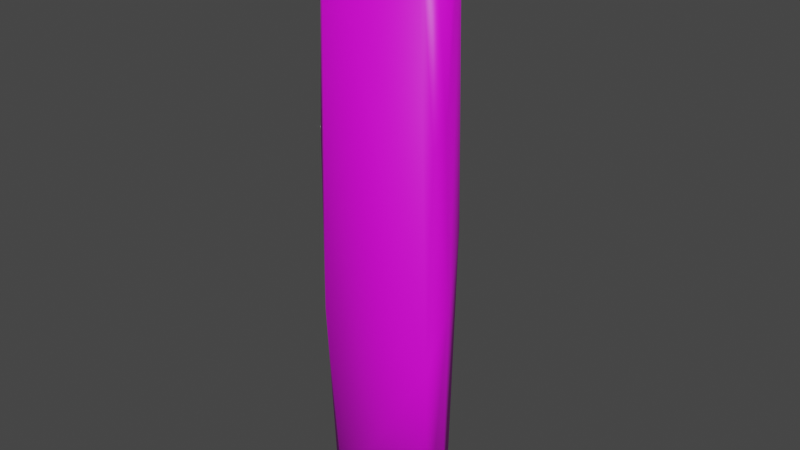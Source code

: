 # Source: yutn.blend  (saved by Blender 3.6.13; exported with 4.5.12 LTS)
import bpy
from mathutils import Matrix  # noqa: F401  (used for matrix-valued properties, if any)

bpy.ops.wm.read_factory_settings(use_empty=True)
scene = bpy.context.scene
scene.name = 'Scene'

# ---- collections
col_collection = bpy.data.collections.new('Collection'); scene.collection.children.link(col_collection)

# ---- images (referenced by path relative to the original .blend; pixels are not part of the script)
import os
ASSET_DIR = os.environ.get("B2B_ASSET_DIR", "")  # directory of the original .blend (textures are referenced by path, not embedded)
HERE = os.path.dirname(os.path.abspath(__file__))  # packed textures are extracted next to this script under _unpacked/

def load_image(name, relpath, width, height, colorspace="sRGB"):
    """Load a texture the original file referenced (path relative to the .blend, or extracted next to this script)."""
    p = next((c for c in (os.path.join(HERE, relpath), os.path.join(ASSET_DIR, relpath)) if relpath and os.path.exists(c)), "")
    if p:
        img = bpy.data.images.load(p, check_existing=True)
        img.name = name
    else:  # same state as the original file: an image datablock whose file is absent (Cycles renders it pink)
        img = bpy.data.images.new(name, width, height)
        img.source = "FILE"
        img.filepath = "//" + (relpath or name)
    img.colorspace_settings.name = colorspace
    return img
img_wood_0004_layer_1_png = load_image('wood_0004_Layer-1.png', 'wood_0004_Layer-1.png', 1024, 1024, 'Non-Color')

# ---- materials (node trees are filled in below, after node groups)
mat_material = bpy.data.materials.new('Material')
mat_material.use_transparent_shadow = False

# ---- material node trees
mat_material.use_nodes = True; mat_material.node_tree.nodes.clear()
_N = mat_material.node_tree.nodes; _L = mat_material.node_tree.links
n0 = _N.new('ShaderNodeBsdfPrincipled'); n0.name = 'Principled BSDF'; n0.location = (10, 300)
n0.distribution = 'GGX'
n0.subsurface_method = 'RANDOM_WALK_SKIN'
n0.inputs[3].default_value = 1.45
n0.inputs[27].default_value = (0.0, 0.0, 0.0, 1.0)
n0.inputs[28].default_value = 1.0
n1 = _N.new('ShaderNodeOutputMaterial'); n1.name = 'Material Output'; n1.location = (300, 300)
n2 = _N.new('ShaderNodeTexImage'); n2.name = 'Image Texture.001'; n2.location = (-153, 158)
n2.image = img_wood_0004_layer_1_png
n3 = _N.new('ShaderNodeTexImage'); n3.name = 'Image Texture'; n3.location = (-448, 200)
n3.image = img_wood_0004_layer_1_png
_L.new(n0.outputs[0], n1.inputs[0])
_L.new(n3.outputs[0], n0.inputs[0])
n1.is_active_output = True

# ---- world
world_world = bpy.data.worlds.new('World'); scene.world = world_world
world_world.use_nodes = True; world_world.node_tree.nodes.clear()
_N = world_world.node_tree.nodes; _L = world_world.node_tree.links
n0 = _N.new('ShaderNodeOutputWorld'); n0.name = 'World Output'; n0.location = (300, 300)
n1 = _N.new('ShaderNodeBackground'); n1.name = 'Background'; n1.location = (10, 300)
n1.inputs[0].default_value = (0.05088, 0.05088, 0.05088, 1.0)
_L.new(n1.outputs[0], n0.inputs[0])
n0.is_active_output = True
world_world.color = (0.05088, 0.05088, 0.05088)
world_world.use_sun_shadow = False
world_world.sun_shadow_jitter_overblur = 0.0

# ---- meshes
me_yut_001 = bpy.data.meshes.new('Yut.001')
me_yut_001.from_pydata([(0.02227, 8.276, 32.92), (3.955, 7.705, 28.93), (5.963, 6.733, 30.93), (5.945, 6.7, 38.9), (2.099, 7.692, 34.92), (4.048, 7.607, 40.92), (0.1022, 8.348, 36.94), (-3.962, 7.722, 40.9), (-5.966, 6.703, 38.91), (-2.217, 8.113, 34.86), (-3.848, 7.805, 28.95), (-0.02794, 8.428, -2.082), (5.986, 6.78, 3.916), (2.134, 8.049, -0.1118), (-5.278, 7.128, 4.706), (-2.158, 8.167, -0.07179), (4.039, 7.606, -41.09), (0.01619, 8.398, -37.08), (2.158, 8.034, -35.05), (5.999, 6.684, -39.08), (4.497, 7.573, -29.75), (-0.03393, 8.289, -33.08), (-2.169, 8.183, -35.07), (-4.575, 7.592, -29.65), (-4.853, 7.31, -40.24), (9.929, 1.232, -59.88), (6.372, 6.305, -59.81), (0.5556, 8.268, -59.88), (-4.173, 7.365, -59.93), (-7.059, 5.701, -59.46), (-9.65, 1.891, -59.92), (-10.79, -3.307, -59.17), (10.62, -1.121, -59.36), (-7.809, -6.55, -59.62), (-9.617, -5.443, -59.92), (8.46, -6.512, 59.39), (11.89, -3.814, 23.78), (12.18, -2.533, -10.57), (10.16, -4.587, -59.81), (10.54, -6.406, -23.77), (8.488, -6.322, -59.84), (11.09, -6.042, 19.92), (7.198, 6.096, -4.523), (-11.37, 0.06863, -24.34), (-6.574, 6.413, 30.72), (-5.171, 7.22, -4.936), (-10.34, 2.858, 5.206), (3.946, 7.742, 5.908), (-0.1965, 8.393, 1.981), (10.01, 3.265, 2.564), (4.047, 7.661, -6.072), (-8.448, -6.626, 59.11), (9.816, -5.034, 59.8), (10.34, -0.6955, 59.75), (2.563, 7.919, 59.81), (-2.611, 7.979, 59.66), (-8.79, 3.412, 59.77), (-10.47, -0.6833, 59.65), (-6.669, 5.966, 59.51), (6.675, 6.043, 59.43), (9.922, 1.737, 59.26), (-10.63, -6.423, -19.15), (-12.15, -4.252, 15.69), (-9.631, -5.472, 59.77)], [], [(5, 3, 6), (6, 3, 4), (6, 4, 9), (9, 4, 0), (9, 0, 44), (44, 0, 10), (4, 2, 0), (0, 2, 1), (9, 8, 6), (6, 8, 7), (47, 12, 48), (48, 12, 13), (48, 13, 15), (15, 13, 11), (15, 11, 45), (13, 42, 11), (11, 42, 50), (15, 14, 48), (21, 20, 18), (21, 18, 22), (22, 18, 17), (22, 17, 24), (18, 19, 17), (17, 19, 16), (22, 23, 21), (30, 34, 31), (25, 32, 38), (30, 29, 28), (34, 40, 33), (35, 41, 52), (41, 37, 36), (39, 38, 37), (39, 37, 41), (41, 36, 52), (40, 38, 39), (35, 39, 41), (55, 8, 58), (55, 7, 8), (2, 4, 3), (0, 48, 10), (14, 45, 44), (15, 45, 14), (13, 12, 42), (1, 47, 0), (47, 48, 0), (22, 24, 23), (27, 28, 17), (17, 28, 24), (28, 29, 24), (29, 30, 46), (46, 30, 43), (30, 31, 43), (62, 63, 57), (7, 55, 6), (55, 54, 6), (5, 54, 59), (5, 59, 3), (36, 53, 52), (32, 37, 38), (56, 46, 57), (58, 46, 56), (58, 8, 44), (49, 60, 37), (60, 36, 37), (60, 53, 36), (59, 49, 42), (1, 2, 47), (9, 44, 8), (58, 44, 46), (44, 10, 14), (2, 12, 47), (62, 43, 31), (10, 48, 14), (25, 37, 32), (49, 37, 25), (44, 45, 23), (62, 46, 43), (11, 50, 20), (23, 11, 21), (45, 11, 23), (46, 44, 29), (23, 29, 44), (42, 20, 50), (19, 20, 42), (23, 24, 29), (18, 20, 19), (16, 27, 17), (26, 27, 16), (26, 16, 19), (42, 26, 19), (49, 26, 42), (25, 26, 49), (21, 11, 20), (3, 42, 12), (3, 12, 2), (57, 46, 62), (5, 6, 54), (59, 42, 3), (49, 59, 60), (34, 30, 25), (25, 30, 26), (26, 30, 28), (26, 28, 27), (34, 25, 40), (40, 25, 38), (58, 56, 55), (59, 54, 53), (60, 59, 53), (51, 35, 63), (52, 63, 35), (33, 40, 39), (33, 39, 61), (61, 39, 51), (39, 35, 51), (61, 34, 33), (34, 61, 31), (61, 62, 31), (61, 51, 62), (62, 51, 63), (63, 52, 53), (53, 57, 63), (57, 53, 56), (56, 53, 54), (56, 54, 55)])
me_yut_001.polygons.foreach_set('use_smooth', [True] * 124)
_uv = me_yut_001.uv_layers.new(name='UVMap')
_uv.uv.foreach_set('vector', [0.718, 0.774, 0.6967, 0.7736, 0.7199, 0.7329, 0.7199, 0.7329, 0.6967, 0.7736, 0.6984, 0.7317, 0.7199, 0.7329, 0.6984, 0.7317, 0.7224, 0.7101, 0.7224, 0.7101, 0.6984, 0.7317, 0.7003, 0.7096, 0.7224, 0.7101, 0.7003, 0.7096, 0.7295, 0.6633, 0.7295, 0.6633, 0.7003, 0.7096, 0.7025, 0.668, 0.6984, 0.7317, 0.6556, 0.7301, 0.7003, 0.7096, 0.7003, 0.7096, 0.6556, 0.7301, 0.6574, 0.7075, 0.7224, 0.7101, 0.7635, 0.7144, 0.7199, 0.7329, 0.7199, 0.7329, 0.7635, 0.7144, 0.7603, 0.7356, 0.5294, 0.5736, 0.5036, 0.5743, 0.5328, 0.5249, 0.5328, 0.5249, 0.5036, 0.5743, 0.5055, 0.5251, 0.5328, 0.5249, 0.5055, 0.5251, 0.5335, 0.5001, 0.5335, 0.5001, 0.5055, 0.5251, 0.5078, 0.4994, 0.5335, 0.5001, 0.5078, 0.4994, 0.5264, 0.4498, 0.5055, 0.5251, 0.4434, 0.5291, 0.5078, 0.4994, 0.5078, 0.4994, 0.4434, 0.5291, 0.4577, 0.4971, 0.5335, 0.5001, 0.5822, 0.5121, 0.5328, 0.5249, 0.333, 0.2952, 0.3216, 0.342, 0.3079, 0.2945, 0.333, 0.2952, 0.3079, 0.2945, 0.3357, 0.2706, 0.3357, 0.2706, 0.3079, 0.2945, 0.3108, 0.2693, 0.3357, 0.2706, 0.3108, 0.2693, 0.3253, 0.2224, 0.3079, 0.2945, 0.2589, 0.2904, 0.3108, 0.2693, 0.3108, 0.2693, 0.2589, 0.2904, 0.2623, 0.2649, 0.3357, 0.2706, 0.3815, 0.292, 0.333, 0.2952, 0.0, 0.0, 0.0, 0.0, 0.0, 0.0, 0.06791, 0.1607, 0.05421, 0.1811, 0.02341, 0.1962, 0.2425, 0.02912, 0.2363, 0.08422, 0.2177, 0.1091, 0.8014, 0.01075, 0.9571, 0.1192, 0.8119, 0.03094, 0.171, 0.9776, 0.4373, 0.7272, 0.1756, 0.9999, 0.4373, 0.7272, 0.6679, 0.5321, 0.4281, 0.7696, 0.7228, 0.4077, 0.976, 0.1363, 0.6679, 0.5321, 0.7228, 0.4077, 0.6679, 0.5321, 0.4373, 0.7272, 0.4373, 0.7272, 0.4281, 0.7696, 0.1756, 0.9999, 0.9571, 0.1192, 0.976, 0.1363, 0.7228, 0.4077, 0.171, 0.9776, 0.7228, 0.4077, 0.4373, 0.7272, 0.8299, 0.833, 0.7635, 0.7144, 0.8555, 0.82, 0.8299, 0.833, 0.7603, 0.7356, 0.7635, 0.7144, 0.6556, 0.7301, 0.6984, 0.7317, 0.6967, 0.7736, 0.7003, 0.7096, 0.5328, 0.5249, 0.7025, 0.668, 0.5822, 0.5121, 0.5264, 0.4498, 0.7295, 0.6633, 0.5335, 0.5001, 0.5264, 0.4498, 0.5822, 0.5121, 0.5055, 0.5251, 0.5036, 0.5743, 0.4434, 0.5291, 0.6574, 0.7075, 0.5294, 0.5736, 0.7003, 0.7096, 0.5294, 0.5736, 0.5328, 0.5249, 0.7003, 0.7096, 0.3357, 0.2706, 0.3253, 0.2224, 0.3815, 0.292, 0.1921, 0.1393, 0.2177, 0.1091, 0.3108, 0.2693, 0.3108, 0.2693, 0.2177, 0.1091, 0.3253, 0.2224, 0.2177, 0.1091, 0.2363, 0.08422, 0.3253, 0.2224, 0.2363, 0.08422, 0.2425, 0.02912, 0.6341, 0.4775, 0.6341, 0.4775, 0.2425, 0.02912, 0.4793, 0.2633, 0.2425, 0.02912, 0.2864, 6.263e-05, 0.4793, 0.2633, 0.2945, 0.5408, 0.03491, 0.8742, 5.741e-05, 0.8434, 0.7603, 0.7356, 0.8299, 0.833, 0.7199, 0.7329, 0.8299, 0.833, 0.8102, 0.8575, 0.7199, 0.7329, 0.718, 0.774, 0.8102, 0.8575, 0.7891, 0.879, 0.718, 0.774, 0.7891, 0.879, 0.6967, 0.7736, 0.5466, 0.7681, 0.781, 0.9462, 0.7868, 0.9999, 0.9999, 0.1629, 0.6679, 0.5321, 0.976, 0.1363, 0.8813, 0.8191, 0.6341, 0.4775, 0.9272, 0.8207, 0.8555, 0.82, 0.6341, 0.4775, 0.8813, 0.8191, 0.8555, 0.82, 0.7635, 0.7144, 0.7295, 0.6633, 0.4582, 0.5986, 0.7761, 0.9198, 0.3365, 0.5525, 0.7761, 0.9198, 0.5466, 0.7681, 0.3365, 0.5525, 0.7761, 0.9198, 0.781, 0.9462, 0.5466, 0.7681, 0.7891, 0.879, 0.4582, 0.5986, 0.4434, 0.5291, 0.6574, 0.7075, 0.6556, 0.7301, 0.5294, 0.5736, 0.7224, 0.7101, 0.7295, 0.6633, 0.7635, 0.7144, 0.8555, 0.82, 0.7295, 0.6633, 0.6341, 0.4775, 0.7295, 0.6633, 0.7025, 0.668, 0.5822, 0.5121, 0.6556, 0.7301, 0.5036, 0.5743, 0.5294, 0.5736, 0.7471, 0.5084, 0.4793, 0.2633, 0.2864, 6.263e-05, 0.7025, 0.668, 0.5328, 0.5249, 0.5822, 0.5121, 0.06791, 0.1607, 0.3365, 0.5525, 0.05421, 0.1811, 0.4582, 0.5986, 0.3365, 0.5525, 0.06791, 0.1607, 0.7295, 0.6633, 0.5264, 0.4498, 0.3815, 0.292, 0.7471, 0.5084, 0.6341, 0.4775, 0.4793, 0.2633, 0.5078, 0.4994, 0.4577, 0.4971, 0.3216, 0.342, 0.3815, 0.292, 0.5078, 0.4994, 0.333, 0.2952, 0.5264, 0.4498, 0.5078, 0.4994, 0.3815, 0.292, 0.6341, 0.4775, 0.7295, 0.6633, 0.2363, 0.08422, 0.3815, 0.292, 0.2363, 0.08422, 0.7295, 0.6633, 0.4434, 0.5291, 0.3216, 0.342, 0.4577, 0.4971, 0.2589, 0.2904, 0.3216, 0.342, 0.4434, 0.5291, 0.3815, 0.292, 0.3253, 0.2224, 0.2363, 0.08422, 0.3079, 0.2945, 0.3216, 0.342, 0.2589, 0.2904, 0.2623, 0.2649, 0.1921, 0.1393, 0.3108, 0.2693, 0.1415, 0.1575, 0.1921, 0.1393, 0.2623, 0.2649, 0.1415, 0.1575, 0.2623, 0.2649, 0.2589, 0.2904, 0.4434, 0.5291, 0.1415, 0.1575, 0.2589, 0.2904, 0.4582, 0.5986, 0.1415, 0.1575, 0.4434, 0.5291, 0.06791, 0.1607, 0.1415, 0.1575, 0.4582, 0.5986, 0.333, 0.2952, 0.5078, 0.4994, 0.3216, 0.342, 0.6967, 0.7736, 0.4434, 0.5291, 0.5036, 0.5743, 0.6967, 0.7736, 0.5036, 0.5743, 0.6556, 0.7301, 0.9272, 0.8207, 0.6341, 0.4775, 0.7471, 0.5084, 0.718, 0.774, 0.7199, 0.7329, 0.8102, 0.8575, 0.7891, 0.879, 0.4434, 0.5291, 0.6967, 0.7736, 0.4582, 0.5986, 0.7891, 0.879, 0.7761, 0.9198, 0.0, 0.0, 0.0, 0.0, 0.0, 0.0, 0.06791, 0.1607, 0.2425, 0.02912, 0.1415, 0.1575, 0.1415, 0.1575, 0.2425, 0.02912, 0.2177, 0.1091, 0.1415, 0.1575, 0.2177, 0.1091, 0.1921, 0.1393, 0.0, 0.0, 0.0, 0.0, 0.0, 0.0, 6.262e-05, 0.193, 0.06791, 0.1607, 0.02341, 0.1962, 0.8555, 0.82, 0.8813, 0.8191, 0.8299, 0.833, 0.7891, 0.879, 0.8102, 0.8575, 0.781, 0.9462, 0.7761, 0.9198, 0.7891, 0.879, 0.781, 0.9462, 0.0555, 0.8742, 0.171, 0.9776, 0.03491, 0.8742, 0.1756, 0.9999, 0.03491, 0.8742, 0.171, 0.9776, 0.8119, 0.03094, 0.9571, 0.1192, 0.7228, 0.4077, 0.8119, 0.03094, 0.7228, 0.4077, 0.539, 0.3065, 0.539, 0.3065, 0.7228, 0.4077, 0.0555, 0.8742, 0.7228, 0.4077, 0.171, 0.9776, 0.0555, 0.8742, 0.539, 0.3065, 0.8014, 0.01075, 0.8119, 0.03094, 0.8014, 0.01075, 0.539, 0.3065, 0.7784, 5.749e-05, 0.539, 0.3065, 0.2945, 0.5408, 0.7784, 5.749e-05, 0.539, 0.3065, 0.0555, 0.8742, 0.2945, 0.5408, 0.2945, 0.5408, 0.0555, 0.8742, 0.03491, 0.8742, 0.9934, 0.8435, 0.7868, 0.9999, 0.781, 0.9462, 0.781, 0.9462, 0.9272, 0.8207, 0.9934, 0.8435, 0.9272, 0.8207, 0.781, 0.9462, 0.8813, 0.8191, 0.8813, 0.8191, 0.781, 0.9462, 0.8102, 0.8575, 0.8813, 0.8191, 0.8102, 0.8575, 0.8299, 0.833])
me_yut_001.materials.append(mat_material)
me_yut_001.update()
me_yut_001.normals_split_custom_set([tuple(v) for v in zip(*[iter([0.3188, 0.9473, -0.02989, 0.4552, 0.8901, -0.02101, 0.04251, 0.9971, -0.0631, 0.04251, 0.9971, -0.0631, 0.4552, 0.8901, -0.02101, 0.2221, 0.975, -0.00847, 0.04251, 0.9971, -0.0631, 0.2221, 0.975, -0.00847, -0.1819, 0.9832, -0.01585, -0.1819, 0.9832, -0.01585, 0.2221, 0.975, -0.00847, 0.03234, 0.9979, 0.05597, -0.1819, 0.9832, -0.01585, 0.03234, 0.9979, 0.05597, -0.5542, 0.8321, 0.02201, -0.5542, 0.8321, 0.02201, 0.03234, 0.9979, 0.05597, -0.2993, 0.952, 0.06379, 0.2221, 0.975, -0.00847, 0.9387, 0.3415, 0.04641, 0.03234, 0.9979, 0.05597, 0.03234, 0.9979, 0.05597, 0.9387, 0.3415, 0.04641, 0.2938, 0.9549, 0.04199, -0.1819, 0.9832, -0.01585, -0.4491, 0.8934, -0.01038, 0.04251, 0.9971, -0.0631, 0.04251, 0.9971, -0.0631, -0.4491, 0.8934, -0.01038, -0.3174, 0.9475, -0.03771, 0.2937, 0.9551, -0.03923, 0.4153, 0.9095, -0.02, 0.00359, 0.9999, -0.01545, 0.00359, 0.9999, -0.01545, 0.4153, 0.9095, -0.02, 0.22, 0.9754, -0.01038, 0.00359, 0.9999, -0.01545, 0.22, 0.9754, -0.01038, -0.1762, 0.9843, 0.00491, -0.1762, 0.9843, 0.00491, 0.22, 0.9754, -0.01038, 0.02756, 0.9993, 0.02365, -0.1762, 0.9843, 0.00491, 0.02756, 0.9993, 0.02365, -0.3454, 0.9385, -0.001056, 0.22, 0.9754, -0.01038, 0.563, 0.8264, 0.01158, 0.02756, 0.9993, 0.02365, 0.02756, 0.9993, 0.02365, 0.563, 0.8264, 0.01158, 0.323, 0.9444, 0.06178, -0.1762, 0.9843, 0.00491, -0.3398, 0.9405, 0.004331, 0.00359, 0.9999, -0.01545, 0.01648, 0.9998, -0.006115, 0.3345, 0.9424, -0.005457, 0.1891, 0.9816, -0.02459, 0.01648, 0.9998, -0.006115, 0.1891, 0.9816, -0.02459, -0.1476, 0.989, -0.004523, -0.1476, 0.989, -0.004523, 0.1891, 0.9816, -0.02459, 0.02854, 0.9995, 0.01509, -0.1476, 0.989, -0.004523, 0.02854, 0.9995, 0.01509, -0.3874, 0.9218, -0.01249, 0.1891, 0.9816, -0.02459, 0.4505, 0.8928, 0.007558, 0.02854, 0.9995, 0.01509, 0.02854, 0.9995, 0.01509, 0.4505, 0.8928, 0.007558, 0.3145, 0.9488, 0.0291, -0.1476, 0.989, -0.004523, -0.3794, 0.9252, -0.0003519, 0.01648, 0.9998, -0.006115, -0.6762, 0.2909, -0.6768, -0.5476, -0.4951, -0.6745, -0.9074, -0.1028, -0.4074, 0.6663, 0.3036, -0.681, 0.9199, 0.0618, -0.3872, 0.6916, -0.3194, -0.6479, -0.6762, 0.2909, -0.6768, -0.6094, 0.6432, -0.4636, -0.2595, 0.6836, -0.6821, -0.5476, -0.4951, -0.6745, 0.2993, -0.7105, -0.6369, -0.1873, -0.8167, -0.5458, 0.2977, -0.7962, 0.5268, 0.6762, -0.7367, 0.005811, 0.6538, -0.3435, 0.6742, 0.6762, -0.7367, 0.005811, 1.0, 0.006332, -0.006307, 0.9959, -0.08731, 0.02474, 0.5859, -0.8102, -0.01687, 0.6916, -0.3194, -0.6479, 1.0, 0.006332, -0.006307, 0.5859, -0.8102, -0.01687, 1.0, 0.006332, -0.006307, 0.6762, -0.7367, 0.005811, 0.6762, -0.7367, 0.005811, 0.9959, -0.08731, 0.02474, 0.6538, -0.3435, 0.6742, 0.2993, -0.7105, -0.6369, 0.6916, -0.3194, -0.6479, 0.5859, -0.8102, -0.01687, 0.2977, -0.7962, 0.5268, 0.5859, -0.8102, -0.01687, 0.6762, -0.7367, 0.005811, -0.1803, 0.7488, 0.6378, -0.4491, 0.8934, -0.01038, -0.5051, 0.6544, 0.5626, -0.1803, 0.7488, 0.6378, -0.3174, 0.9475, -0.03771, -0.4491, 0.8934, -0.01038, 0.9387, 0.3415, 0.04641, 0.2221, 0.975, -0.00847, 0.4552, 0.8901, -0.02101, 0.03234, 0.9979, 0.05597, 0.00359, 0.9999, -0.01545, -0.2993, 0.952, 0.06379, -0.3398, 0.9405, 0.004331, -0.3454, 0.9385, -0.001056, -0.5542, 0.8321, 0.02201, -0.1762, 0.9843, 0.00491, -0.3454, 0.9385, -0.001056, -0.3398, 0.9405, 0.004331, 0.22, 0.9754, -0.01038, 0.4153, 0.9095, -0.02, 0.563, 0.8264, 0.01158, 0.2938, 0.9549, 0.04199, 0.2937, 0.9551, -0.03923, 0.03234, 0.9979, 0.05597, 0.2937, 0.9551, -0.03923, 0.00359, 0.9999, -0.01545, 0.03234, 0.9979, 0.05597, -0.1476, 0.989, -0.004523, -0.3874, 0.9218, -0.01249, -0.3794, 0.9252, -0.0003519, 0.05258, 0.7479, -0.6617, -0.2595, 0.6836, -0.6821, 0.02854, 0.9995, 0.01509, 0.02854, 0.9995, 0.01509, -0.2595, 0.6836, -0.6821, -0.3874, 0.9218, -0.01249, -0.2595, 0.6836, -0.6821, -0.6094, 0.6432, -0.4636, -0.3874, 0.9218, -0.01249, -0.6094, 0.6432, -0.4636, -0.6762, 0.2909, -0.6768, -0.8573, 0.5148, 0.007144, -0.8573, 0.5148, 0.007144, -0.6762, 0.2909, -0.6768, -0.9642, 0.2647, -0.01522, -0.6762, 0.2909, -0.6768, -0.9074, -0.1028, -0.4074, -0.9642, 0.2647, -0.01522, -0.9605, -0.2774, 0.0198, -0.6192, -0.4014, 0.6749, -0.7504, 0.08641, 0.6553, -0.3174, 0.9475, -0.03771, -0.1803, 0.7488, 0.6378, 0.04251, 0.9971, -0.0631, -0.1803, 0.7488, 0.6378, 0.167, 0.7216, 0.6719, 0.04251, 0.9971, -0.0631, 0.3188, 0.9473, -0.02989, 0.167, 0.7216, 0.6719, 0.5227, 0.6219, 0.5831, 0.3188, 0.9473, -0.02989, 0.5227, 0.6219, 0.5831, 0.4552, 0.8901, -0.02101, 0.9959, -0.08731, 0.02474, 0.7218, 0.04598, 0.6906, 0.6538, -0.3435, 0.6742, 0.9199, 0.0618, -0.3872, 1.0, 0.006332, -0.006307, 0.6916, -0.3194, -0.6479, -0.6266, 0.3697, 0.6861, -0.8573, 0.5148, 0.007144, -0.7504, 0.08641, 0.6553, -0.5051, 0.6544, 0.5626, -0.8573, 0.5148, 0.007144, -0.6266, 0.3697, 0.6861, -0.5051, 0.6544, 0.5626, -0.4491, 0.8934, -0.01038, -0.5542, 0.8321, 0.02201, 0.8446, 0.5353, 0.008649, 0.7934, 0.3825, 0.4736, 1.0, 0.006332, -0.006307, 0.7934, 0.3825, 0.4736, 0.9959, -0.08731, 0.02474, 1.0, 0.006332, -0.006307, 0.7934, 0.3825, 0.4736, 0.7218, 0.04598, 0.6906, 0.9959, -0.08731, 0.02474, 0.5227, 0.6219, 0.5831, 0.8446, 0.5353, 0.008649, 0.563, 0.8264, 0.01158, 0.2938, 0.9549, 0.04199, 0.9387, 0.3415, 0.04641, 0.2937, 0.9551, -0.03923, -0.1819, 0.9832, -0.01585, -0.5542, 0.8321, 0.02201, -0.4491, 0.8934, -0.01038, -0.5051, 0.6544, 0.5626, -0.5542, 0.8321, 0.02201, -0.8573, 0.5148, 0.007144, -0.5542, 0.8321, 0.02201, -0.2993, 0.952, 0.06379, -0.3398, 0.9405, 0.004331, 0.9387, 0.3415, 0.04641, 0.4153, 0.9095, -0.02, 0.2937, 0.9551, -0.03923, -0.9605, -0.2774, 0.0198, -0.9642, 0.2647, -0.01522, -0.9074, -0.1028, -0.4074, -0.2993, 0.952, 0.06379, 0.00359, 0.9999, -0.01545, -0.3398, 0.9405, 0.004331, 0.6663, 0.3036, -0.681, 1.0, 0.006332, -0.006307, 0.9199, 0.0618, -0.3872, 0.8446, 0.5353, 0.008649, 1.0, 0.006332, -0.006307, 0.6663, 0.3036, -0.681, -0.5542, 0.8321, 0.02201, -0.3454, 0.9385, -0.001056, -0.3794, 0.9252, -0.0003519, -0.9605, -0.2774, 0.0198, -0.8573, 0.5148, 0.007144, -0.9642, 0.2647, -0.01522, 0.02756, 0.9993, 0.02365, 0.323, 0.9444, 0.06178, 0.3345, 0.9424, -0.005457, -0.3794, 0.9252, -0.0003519, 0.02756, 0.9993, 0.02365, 0.01648, 0.9998, -0.006115, -0.3454, 0.9385, -0.001056, 0.02756, 0.9993, 0.02365, -0.3794, 0.9252, -0.0003519, -0.8573, 0.5148, 0.007144, -0.5542, 0.8321, 0.02201, -0.6094, 0.6432, -0.4636, -0.3794, 0.9252, -0.0003519, -0.6094, 0.6432, -0.4636, -0.5542, 0.8321, 0.02201, 0.563, 0.8264, 0.01158, 0.3345, 0.9424, -0.005457, 0.323, 0.9444, 0.06178, 0.4505, 0.8928, 0.007558, 0.3345, 0.9424, -0.005457, 0.563, 0.8264, 0.01158, -0.3794, 0.9252, -0.0003519, -0.3874, 0.9218, -0.01249, -0.6094, 0.6432, -0.4636, 0.1891, 0.9816, -0.02459, 0.3345, 0.9424, -0.005457, 0.4505, 0.8928, 0.007558, 0.3145, 0.9488, 0.0291, 0.05258, 0.7479, -0.6617, 0.02854, 0.9995, 0.01509, 0.455, 0.6127, -0.6462, 0.05258, 0.7479, -0.6617, 0.3145, 0.9488, 0.0291, 0.455, 0.6127, -0.6462, 0.3145, 0.9488, 0.0291, 0.4505, 0.8928, 0.007558, 0.563, 0.8264, 0.01158, 0.455, 0.6127, -0.6462, 0.4505, 0.8928, 0.007558, 0.8446, 0.5353, 0.008649, 0.455, 0.6127, -0.6462, 0.563, 0.8264, 0.01158, 0.6663, 0.3036, -0.681, 0.455, 0.6127, -0.6462, 0.8446, 0.5353, 0.008649, 0.01648, 0.9998, -0.006115, 0.02756, 0.9993, 0.02365, 0.3345, 0.9424, -0.005457, 0.4552, 0.8901, -0.02101, 0.563, 0.8264, 0.01158, 0.4153, 0.9095, -0.02, 0.4552, 0.8901, -0.02101, 0.4153, 0.9095, -0.02, 0.9387, 0.3415, 0.04641, -0.7504, 0.08641, 0.6553, -0.8573, 0.5148, 0.007144, -0.9605, -0.2774, 0.0198, 0.3188, 0.9473, -0.02989, 0.04251, 0.9971, -0.0631, 0.167, 0.7216, 0.6719, 0.5227, 0.6219, 0.5831, 0.563, 0.8264, 0.01158, 0.4552, 0.8901, -0.02101, 0.8446, 0.5353, 0.008649, 0.5227, 0.6219, 0.5831, 0.7934, 0.3825, 0.4736, -0.5476, -0.4951, -0.6745, -0.6762, 0.2909, -0.6768, 0.6663, 0.3036, -0.681, 0.6663, 0.3036, -0.681, -0.6762, 0.2909, -0.6768, 0.455, 0.6127, -0.6462, 0.455, 0.6127, -0.6462, -0.6762, 0.2909, -0.6768, -0.2595, 0.6836, -0.6821, 0.455, 0.6127, -0.6462, -0.2595, 0.6836, -0.6821, 0.05258, 0.7479, -0.6617, -0.5476, -0.4951, -0.6745, 0.6663, 0.3036, -0.681, 0.2993, -0.7105, -0.6369, 0.2993, -0.7105, -0.6369, 0.6663, 0.3036, -0.681, 0.6916, -0.3194, -0.6479, -0.5051, 0.6544, 0.5626, -0.6266, 0.3697, 0.6861, -0.1803, 0.7488, 0.6378, 0.5227, 0.6219, 0.5831, 0.167, 0.7216, 0.6719, 0.7218, 0.04598, 0.6906, 0.7934, 0.3825, 0.4736, 0.5227, 0.6219, 0.5831, 0.7218, 0.04598, 0.6906, -0.2786, -0.8649, 0.4176, 0.2977, -0.7962, 0.5268, -0.6192, -0.4014, 0.6749, 0.6538, -0.3435, 0.6742, -0.6192, -0.4014, 0.6749, 0.2977, -0.7962, 0.5268, -0.1873, -0.8167, -0.5458, 0.2993, -0.7105, -0.6369, 0.5859, -0.8102, -0.01687, -0.1873, -0.8167, -0.5458, 0.5859, -0.8102, -0.01687, -0.5829, -0.8124, -0.0143, -0.5829, -0.8124, -0.0143, 0.5859, -0.8102, -0.01687, -0.2786, -0.8649, 0.4176, 0.5859, -0.8102, -0.01687, 0.2977, -0.7962, 0.5268, -0.2786, -0.8649, 0.4176, -0.5829, -0.8124, -0.0143, -0.5476, -0.4951, -0.6745, -0.1873, -0.8167, -0.5458, -0.5476, -0.4951, -0.6745, -0.5829, -0.8124, -0.0143, -0.9074, -0.1028, -0.4074, -0.5829, -0.8124, -0.0143, -0.9605, -0.2774, 0.0198, -0.9074, -0.1028, -0.4074, -0.5829, -0.8124, -0.0143, -0.2786, -0.8649, 0.4176, -0.9605, -0.2774, 0.0198, -0.9605, -0.2774, 0.0198, -0.2786, -0.8649, 0.4176, -0.6192, -0.4014, 0.6749, -0.6192, -0.4014, 0.6749, 0.6538, -0.3435, 0.6742, 0.7218, 0.04598, 0.6906, 0.7218, 0.04598, 0.6906, -0.7504, 0.08641, 0.6553, -0.6192, -0.4014, 0.6749, -0.7504, 0.08641, 0.6553, 0.7218, 0.04598, 0.6906, -0.6266, 0.3697, 0.6861, -0.6266, 0.3697, 0.6861, 0.7218, 0.04598, 0.6906, 0.167, 0.7216, 0.6719, -0.6266, 0.3697, 0.6861, 0.167, 0.7216, 0.6719, -0.1803, 0.7488, 0.6378])] * 3)])

# ---- objects
ob_yut = bpy.data.objects.new('Yut', me_yut_001)

# ---- transforms, parenting, visibility, modifiers, constraints
ob_yut.location = (-0.08514, -0.155, -0.05318)
ob_yut.rotation_euler = (-5.205e-07, 0.0, 0.0)
ob_yut.scale = (0.03099, 0.0267, 0.0267)
ob_yut.color = (0.8, 0.8, 0.8, 1.0)

# ---- collection membership
col_collection.objects.link(ob_yut)

# ---- scene / render settings (as saved in the file)
scene.frame_start = 1; scene.frame_end = 250; scene.frame_set(1)
scene.render.engine = 'BLENDER_EEVEE_NEXT'
scene.cycles.sampling_pattern = 'TABULATED_SOBOL'
scene.view_settings.view_transform = 'Filmic'
bpy.context.view_layer.update()

# ---- added for rendering (the .blend has no active camera and no usable light): camera, sun
cam_auto = bpy.data.cameras.new('AutoCamera')
cam_auto.lens = 50.0
cam_auto.sensor_width = 36.0
cam_auto.clip_end = 1000.0
ob_auto_camera = bpy.data.objects.new('AutoCamera', cam_auto)
scene.collection.objects.link(ob_auto_camera)
ob_auto_camera.location = (2.97743, -3.80536, 2.39474)
ob_auto_camera.rotation_euler = (1.09748, -7.21219e-08, 0.694738)
scene.camera = ob_auto_camera
light_auto_sun = bpy.data.lights.new('AutoSun', 'SUN')
light_auto_sun.energy = 3.0
light_auto_sun.angle = 0.0523599
ob_auto_sun = bpy.data.objects.new('AutoSun', light_auto_sun)
scene.collection.objects.link(ob_auto_sun)
ob_auto_sun.rotation_euler = (0.872665, 0.174533, 0.523599)
bpy.context.view_layer.update()
